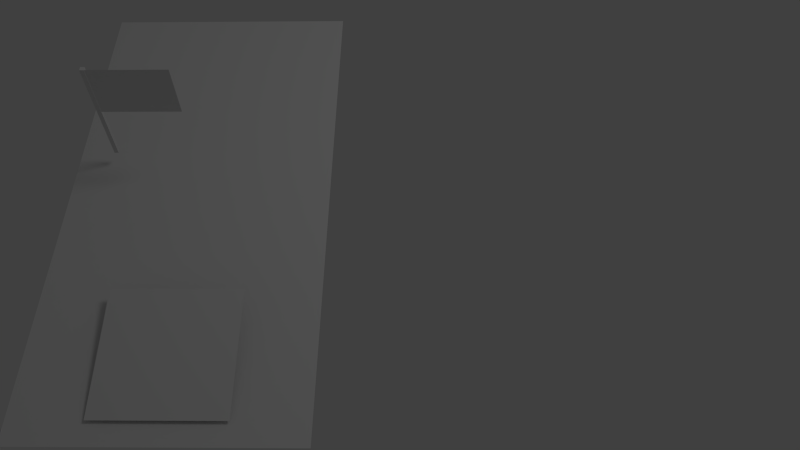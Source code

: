 # Source: Continent.blend  (saved by Blender 2.62.0; exported with 4.5.12 LTS)
import bpy
from mathutils import Matrix  # noqa: F401  (used for matrix-valued properties, if any)

bpy.ops.wm.read_factory_settings(use_empty=True)
scene = bpy.context.scene
scene.name = 'Scene'

# ---- collections
col_collection_1 = bpy.data.collections.new('Collection 1'); scene.collection.children.link(col_collection_1)

# ---- world
world_world = bpy.data.worlds.new('World'); scene.world = world_world
world_world.color = (0.05088, 0.05088, 0.05088)
world_world.use_sun_shadow = False
world_world.sun_shadow_jitter_overblur = 0.0
world_world.cycles.sampling_method = 'MANUAL'
world_world.cycles.sample_map_resolution = 256

# ---- cameras
cam_camera = bpy.data.cameras.new('Camera')
cam_camera.clip_end = 100.0
cam_camera.lens = 35.0
cam_camera.sensor_width = 32.0
cam_camera.sensor_height = 18.0
cam_camera.ortho_scale = 7.314
cam_camera.dof.focus_distance = 0.0
cam_camera.dof.aperture_fstop = 128.0

# ---- lights
light_lamp = bpy.data.lights.new('Lamp', 'POINT')
light_lamp.transmission_factor = 0.0
light_lamp.cutoff_distance = 30.0
light_lamp.energy = 100.0
light_lamp.shadow_buffer_clip_start = 1.001
light_lamp.shadow_soft_size = 1.0
light_lamp.shadow_maximum_resolution = 0.006
light_lamp.use_absolute_resolution = True
light_lamp.cycles.use_multiple_importance_sampling = False

# ---- meshes
me_plane = bpy.data.meshes.new('Plane')
me_plane.from_pydata([(1.0, 2.0, 0.0), (1.0, -2.0, 0.0), (-1.0, -2.0, 0.0), (-1.0, 2.0, 0.0)], [], [(0, 3, 2, 1)])
me_plane.use_remesh_preserve_volume = False
me_plane.use_remesh_preserve_attributes = False
me_plane.use_mirror_vertex_groups = False
me_plane.update()
me_cube_001 = bpy.data.meshes.new('Cube.001')
me_cube_001.from_pydata([(0.01606, 0.01606, -0.4391), (0.01606, -0.01606, -0.4391), (-0.01606, -0.01606, -0.4391), (-0.01606, 0.01606, -0.4391), (0.01606, 0.01606, 0.4391), (0.01606, -0.01606, 0.4391), (-0.01606, -0.01606, 0.4391), (-0.01606, 0.01606, 0.4391)], [], [(0, 1, 2, 3), (4, 7, 6, 5), (0, 4, 5, 1), (1, 5, 6, 2), (2, 6, 7, 3), (4, 0, 3, 7)])
me_cube_001.use_remesh_preserve_volume = False
me_cube_001.use_remesh_preserve_attributes = False
me_cube_001.use_mirror_vertex_groups = False
me_cube_001.update()
me_plane_002 = bpy.data.meshes.new('Plane.002')
me_plane_002.from_pydata([(0.2978, 1.588e-08, 0.2104), (0.2978, -1.588e-08, -0.2104), (-0.2978, -1.588e-08, -0.2104), (-0.2978, 1.588e-08, 0.2104)], [], [(0, 3, 2, 1)])
me_plane_002.use_remesh_preserve_volume = False
me_plane_002.use_remesh_preserve_attributes = False
me_plane_002.use_mirror_vertex_groups = False
me_plane_002.update()
me_plane_001 = bpy.data.meshes.new('Plane.001')
me_plane_001.from_pydata([(0.4709, 0.4688, 0.04463), (0.4709, -0.4688, -0.04463), (-0.4709, -0.4688, -0.04463), (-0.4709, 0.4688, 0.04463)], [], [(0, 3, 2, 1)])
me_plane_001.use_remesh_preserve_volume = False
me_plane_001.use_remesh_preserve_attributes = False
me_plane_001.use_mirror_vertex_groups = False
me_plane_001.update()

# ---- objects
ob_continent = bpy.data.objects.new('Continent', me_plane)
ob_flag = bpy.data.objects.new('Flag', me_cube_001)
ob_scoreflag = bpy.data.objects.new('ScoreFlag', me_plane_002)
ob_continentcard = bpy.data.objects.new('ContinentCard', me_plane_001)
ob_lamp = bpy.data.objects.new('Lamp', light_lamp)
ob_camera = bpy.data.objects.new('Camera', cam_camera)

# ---- transforms, parenting, visibility, modifiers, constraints
ob_continent.location = (0.0, 0.0, 0.0)
ob_continent.lineart.crease_threshold = 0.0
ob_flag.parent = ob_continent
ob_flag.location = (-0.6704, 0.353, 0.5713)
ob_flag.lineart.crease_threshold = 0.0
ob_scoreflag.parent = ob_flag
ob_scoreflag.matrix_parent_inverse = Matrix(((1.0, 0.0, 0.0, 0.6704), (0.0, 1.0, 0.0, -0.353), (0.0, 0.0, 1.0, -0.5713), (0.0, 0.0, 0.0, 1.0)))
ob_scoreflag.location = (-0.3554, 0.3371, 0.8017)
ob_scoreflag.lineart.crease_threshold = 0.0
ob_continentcard.parent = ob_continent
ob_continentcard.location = (0.0, -1.362, 0.0703)
ob_continentcard.lineart.crease_threshold = 0.0
ob_lamp.location = (4.076, 1.005, 5.904)
ob_lamp.rotation_euler = (0.6503, 0.05522, 1.866)
ob_lamp.scale = (1.0, 1.0, 1.0)
ob_lamp.lock_rotations_4d = False
ob_lamp.empty_display_type = 'ARROWS'
ob_lamp.color = (0.0, 0.0, 0.0, 0.0)
ob_lamp.lineart.crease_threshold = 0.0
ob_camera.location = (1.688, -4.092, 5.265)
ob_camera.rotation_euler = (0.6288, 0.01885, 0.01276)
ob_camera.lock_rotations_4d = False
ob_camera.empty_display_type = 'ARROWS'
ob_camera.color = (0.0, 0.0, 0.0, 0.0)
ob_camera.display_type = 'WIRE'
ob_camera.lineart.crease_threshold = 0.0

# ---- collection membership
col_collection_1.objects.link(ob_continent)
col_collection_1.objects.link(ob_flag)
col_collection_1.objects.link(ob_scoreflag)
col_collection_1.objects.link(ob_continentcard)
col_collection_1.objects.link(ob_lamp)
col_collection_1.objects.link(ob_camera)

# ---- scene / render settings (as saved in the file)
scene.camera = ob_camera
scene.frame_start = 1; scene.frame_end = 250; scene.frame_set(1)
scene.render.engine = 'BLENDER_EEVEE_NEXT'
scene.render.image_settings.color_mode = 'RGB'
scene.render.image_settings.compression = 90
scene.render.resolution_percentage = 50
scene.render.dither_intensity = 0.0
scene.render.bake_margin = 2
scene.render.bake_bias = 0.0
scene.cycles.use_denoising = False
scene.cycles.samples = 10
scene.cycles.sampling_pattern = 'TABULATED_SOBOL'
scene.cycles.light_sampling_threshold = 0.0
scene.cycles.use_adaptive_sampling = False
scene.cycles.use_light_tree = False
scene.cycles.blur_glossy = 0.0
scene.cycles.volume_bounces = 1
scene.cycles.pixel_filter_type = 'GAUSSIAN'
scene.cycles.sample_clamp_indirect = 0.0
scene.view_settings.view_transform = 'Standard'
bpy.context.view_layer.update()

